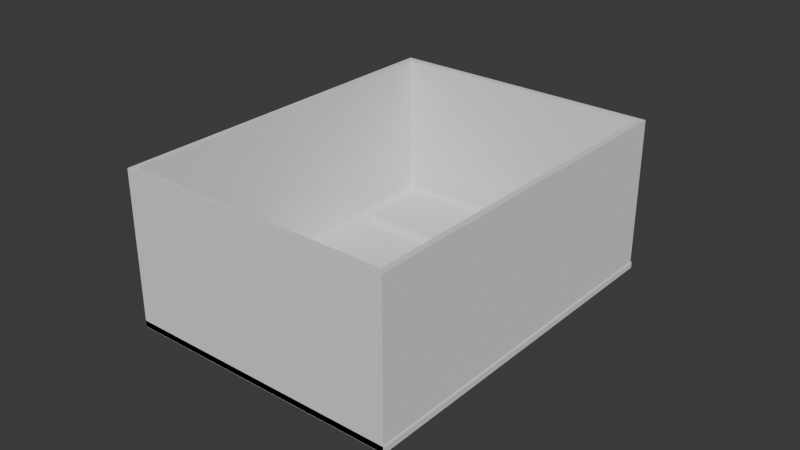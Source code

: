 # Source: ceil-3.blend  (saved by Blender 4.4.32; exported with 4.5.12 LTS)
import bpy
from mathutils import Matrix  # noqa: F401  (used for matrix-valued properties, if any)

bpy.ops.wm.read_factory_settings(use_empty=True)
scene = bpy.context.scene
scene.name = 'Scene'

# ---- collections
col_collection = bpy.data.collections.new('Collection'); scene.collection.children.link(col_collection)

# ---- world
world_world = bpy.data.worlds.new('World'); scene.world = world_world
world_world.use_nodes = True; world_world.node_tree.nodes.clear()
_N = world_world.node_tree.nodes; _L = world_world.node_tree.links
n0 = _N.new('ShaderNodeOutputWorld'); n0.name = 'World Output'; n0.location = (300, 300)
n1 = _N.new('ShaderNodeBackground'); n1.name = 'Background'; n1.location = (10, 300)
n1.inputs[0].default_value = (0.05088, 0.05088, 0.05088, 1.0)
_L.new(n1.outputs[0], n0.inputs[0])
n0.is_active_output = True
world_world.color = (0.05088, 0.05088, 0.05088)
world_world.sun_shadow_jitter_overblur = 0.0

# ---- meshes
me_plane = bpy.data.meshes.new('Plane')
me_plane.from_pydata([(-1.0, -1.0, 0.0), (-0.91, -1.0, 0.0), (-1.0, -0.88, 0.0), (-0.91, -0.88, 0.0), (-1.0, -0.88, 0.002), (-1.0, -1.0, 0.002), (-0.91, -1.0, 0.002), (-0.91, -0.88, 0.002), (-0.9195, -0.888, 0.002), (-0.9195, -0.888, -1.164e-10), (-0.9905, -0.888, 0.002), (-0.9905, -0.888, -1.164e-10), (-0.9195, -0.912, 0.002), (-0.9195, -0.912, -1.164e-10), (-0.9905, -0.912, 0.002), (-0.9905, -0.912, -2.328e-10), (-0.9687, -0.9837, -1.164e-10), (-0.9687, -0.9837, 0.002), (-0.9419, -0.9837, -1.164e-10), (-0.9419, -0.9837, 0.002), (-0.9687, -0.9777, -1.164e-10), (-0.9687, -0.9777, 0.002), (-0.9419, -0.9777, -1.164e-10), (-0.9419, -0.9777, 0.002)], [], [(0, 20, 16, 18, 1), (5, 6, 23, 19, 17), (0, 1, 6, 5), (1, 3, 7, 6), (2, 0, 5, 4), (3, 2, 4, 7), (9, 8, 10, 11), (4, 14, 10, 8, 7), (3, 13, 9, 11, 2), (13, 12, 8, 9), (11, 10, 14, 15), (15, 14, 12, 13), (16, 17, 19, 18), (17, 21, 23, 6, 7, 8, 12, 14, 4, 5), (1, 18, 22, 20, 0, 2, 11, 15, 13, 3), (20, 21, 17, 16), (18, 19, 23, 22), (22, 23, 21, 20)])
_uv = me_plane.uv_layers.new(name='UVMap')
_uv.uv.foreach_set('vector', [0.0, 0.0, 0.3473, 0.1861, 0.3473, 0.1361, 0.6461, 0.1361, 1.0, 0.0, 0.0, 0.0, 1.0, 0.0, 0.6461, 0.1861, 0.6461, 0.1361, 0.3473, 0.1361, 0.0, 0.0, 1.0, 0.0, 1.0, 0.0, 0.0, 0.0, 1.0, 0.0, 1.0, 1.0, 1.0, 1.0, 1.0, 0.0, 0.0, 1.0, 0.0, 0.0, 0.0, 0.0, 0.0, 1.0, 1.0, 1.0, 0.0, 1.0, 0.0, 1.0, 1.0, 1.0, 1.0, 1.0, 1.0, 1.0, 0.0, 1.0, 0.0, 1.0, 0.0, 1.0, 0.1054, 0.7337, 0.1054, 0.9337, 0.8943, 0.9337, 1.0, 1.0, 1.0, 1.0, 0.8943, 0.7337, 0.8943, 0.9337, 0.1054, 0.9337, 0.0, 1.0, 1.0, 0.0, 1.0, 0.0, 1.0, 1.0, 1.0, 1.0, 0.0, 1.0, 0.0, 1.0, 0.0, 0.0, 0.0, 0.0, 0.0, 0.0, 0.0, 0.0, 1.0, 0.0, 1.0, 0.0, 0.0, 0.0, 0.0, 0.0, 1.0, 0.0, 1.0, 0.0, 0.3473, 0.1361, 0.3473, 0.1861, 0.6461, 0.1861, 1.0, 0.0, 1.0, 1.0, 0.8943, 0.9337, 0.8943, 0.7337, 0.1054, 0.7337, 0.0, 1.0, 0.0, 0.0, 1.0, 0.0, 0.6461, 0.1361, 0.6461, 0.1861, 0.3473, 0.1861, 0.0, 0.0, 0.0, 1.0, 0.1054, 0.9337, 0.1054, 0.7337, 0.8943, 0.7337, 1.0, 1.0, 0.0, 1.0, 0.0, 1.0, 0.0, 0.0, 0.0, 0.0, 1.0, 0.0, 1.0, 0.0, 1.0, 1.0, 1.0, 1.0, 1.0, 1.0, 1.0, 1.0, 0.0, 1.0, 0.0, 1.0])
me_plane.update()
me_plane_001 = bpy.data.meshes.new('Plane.001')
me_plane_001.from_pydata([(-1.0, -1.0, 0.0), (-0.929, -1.0, 0.0), (-1.0, -0.976, 0.0), (-0.929, -0.976, 0.0), (-1.0, -0.976, 0.007), (-1.0, -1.0, 0.007), (-0.929, -1.0, 0.007), (-0.929, -0.976, 0.007)], [], [(0, 2, 3, 1), (5, 6, 7, 4), (3, 2, 4, 7), (0, 1, 6, 5), (1, 3, 7, 6), (2, 0, 5, 4)])
_uv = me_plane_001.uv_layers.new(name='UVMap')
_uv.uv.foreach_set('vector', [0.0, 0.0, 0.0, 1.0, 1.0, 1.0, 1.0, 0.0, 0.0, 0.0, 1.0, 0.0, 1.0, 1.0, 0.0, 1.0, 1.0, 1.0, 0.0, 1.0, 0.0, 1.0, 1.0, 1.0, 0.0, 0.0, 1.0, 0.0, 1.0, 0.0, 0.0, 0.0, 1.0, 0.0, 1.0, 1.0, 1.0, 1.0, 1.0, 0.0, 0.0, 1.0, 0.0, 0.0, 0.0, 0.0, 0.0, 1.0])
me_plane_001.update()
me_plane_002 = bpy.data.meshes.new('Plane.002')
me_plane_002.from_pydata([(-1.0, -1.0, 0.0), (-0.931, -1.0, 0.0), (-1.0, -0.924, 0.0), (-0.931, -0.924, 0.0)], [], [(0, 1, 3, 2)])
_uv = me_plane_002.uv_layers.new(name='UVMap')
_uv.uv.foreach_set('vector', [0.0, 0.0, 1.0, 0.0, 1.0, 1.0, 0.0, 1.0])
me_plane_002.update()
me_plane_003 = bpy.data.meshes.new('Plane.003')
me_plane_003.from_pydata([(-0.001424, 0.003274, 5.96e-05), (0.02546, 0.003274, 5.96e-05), (-0.001424, 0.009274, 5.96e-05), (0.02546, 0.009274, 5.96e-05), (-0.001424, 0.009274, 0.00706), (-0.001424, 0.003274, 0.00706), (0.02546, 0.003274, 0.00706), (0.02546, 0.009274, 0.00706)], [], [(0, 2, 3, 1), (5, 6, 7, 4), (0, 1, 6, 5), (1, 3, 7, 6), (2, 0, 5, 4), (3, 2, 4, 7)])
_uv = me_plane_003.uv_layers.new(name='UVMap')
_uv.uv.foreach_set('vector', [0.0, 0.0, 0.0, 1.0, 1.0, 1.0, 1.0, 0.0, 0.0, 0.0, 1.0, 0.0, 1.0, 1.0, 0.0, 1.0, 0.0, 0.0, 1.0, 0.0, 1.0, 0.0, 0.0, 0.0, 1.0, 0.0, 1.0, 1.0, 1.0, 1.0, 1.0, 0.0, 0.0, 1.0, 0.0, 0.0, 0.0, 0.0, 0.0, 1.0, 1.0, 1.0, 0.0, 1.0, 0.0, 1.0, 1.0, 1.0])
me_plane_003.update()
me_plane_004 = bpy.data.meshes.new('Plane.004')
me_plane_004.from_pydata([(-1.032, -1.011, 0.0), (-0.9423, -1.011, 0.0), (-1.032, -0.8913, 0.0), (-0.9423, -0.8913, 0.0), (-1.03, -0.8933, 0.0), (-1.03, -1.009, 0.0), (-0.9443, -1.009, 0.0), (-0.9443, -0.8933, 0.0), (-1.032, -0.8913, 0.0), (-1.032, -1.011, 0.0), (-0.9423, -1.011, 0.0), (-0.9423, -0.8913, 0.0), (-1.032, -0.8913, 0.05), (-1.032, -1.011, 0.05), (-0.9423, -1.011, 0.05), (-0.9423, -0.8913, 0.05), (-1.032, -0.8913, 0.05), (-1.032, -1.011, 0.05), (-0.9423, -1.011, 0.05), (-0.9423, -0.8913, 0.05), (-1.03, -0.8933, 0.05), (-1.03, -1.009, 0.05), (-0.9443, -1.009, 0.05), (-0.9443, -0.8933, 0.05)], [], [(14, 15, 19, 18), (12, 13, 17, 16), (1, 10, 11, 3), (2, 8, 9, 0), (3, 11, 8, 2), (0, 9, 10, 1), (5, 9, 8, 4), (6, 10, 9, 5), (7, 11, 10, 6), (4, 8, 11, 7), (15, 12, 16, 19), (13, 14, 18, 17), (21, 20, 16, 17), (22, 21, 17, 18), (23, 22, 18, 19), (20, 23, 19, 16), (4, 7, 23, 20), (6, 5, 21, 22), (1, 3, 15, 14), (2, 0, 13, 12), (7, 6, 22, 23), (3, 2, 12, 15), (5, 4, 20, 21), (0, 1, 14, 13)])
_uv = me_plane_004.uv_layers.new(name='UVMap')
_uv.uv.foreach_set('vector', [1.0, 0.0, 1.0, 1.0, 1.0, 1.0, 1.0, 0.0, 0.0, 1.0, 0.0, 0.0, 0.0, 0.0, 0.0, 1.0, 1.0, 0.0, 1.0, 0.0, 1.0, 1.0, 1.0, 1.0, 0.0, 1.0, 0.0, 1.0, 0.0, 0.0, 0.0, 0.0, 1.0, 1.0, 1.0, 1.0, 0.0, 1.0, 0.0, 1.0, 0.0, 0.0, 0.0, 0.0, 1.0, 0.0, 1.0, 0.0, 0.02222, 0.01667, 0.0, 0.0, 0.0, 1.0, 0.02222, 0.9833, 0.9778, 0.01667, 1.0, 0.0, 0.0, 0.0, 0.02222, 0.01667, 0.9778, 0.9833, 1.0, 1.0, 1.0, 0.0, 0.9778, 0.01667, 0.02222, 0.9833, 0.0, 1.0, 1.0, 1.0, 0.9778, 0.9833, 1.0, 1.0, 0.0, 1.0, 0.0, 1.0, 1.0, 1.0, 0.0, 0.0, 1.0, 0.0, 1.0, 0.0, 0.0, 0.0, 0.02222, 0.01667, 0.02222, 0.9833, 0.0, 1.0, 0.0, 0.0, 0.9778, 0.01667, 0.02222, 0.01667, 0.0, 0.0, 1.0, 0.0, 0.9778, 0.9833, 0.9778, 0.01667, 1.0, 0.0, 1.0, 1.0, 0.02222, 0.9833, 0.9778, 0.9833, 1.0, 1.0, 0.0, 1.0, 0.02222, 0.9833, 0.9778, 0.9833, 0.9778, 0.9833, 0.02222, 0.9833, 0.9778, 0.01667, 0.02222, 0.01667, 0.02222, 0.01667, 0.9778, 0.01667, 1.0, 0.0, 1.0, 1.0, 1.0, 1.0, 1.0, 0.0, 0.0, 1.0, 0.0, 0.0, 0.0, 0.0, 0.0, 1.0, 0.9778, 0.9833, 0.9778, 0.01667, 0.9778, 0.01667, 0.9778, 0.9833, 1.0, 1.0, 0.0, 1.0, 0.0, 1.0, 1.0, 1.0, 0.02222, 0.01667, 0.02222, 0.9833, 0.02222, 0.9833, 0.02222, 0.01667, 0.0, 0.0, 1.0, 0.0, 1.0, 0.0, 0.0, 0.0])
me_plane_004.update()

# ---- objects
ob_ceil = bpy.data.objects.new('ceil', me_plane)
ob_lcd = bpy.data.objects.new('LCD', me_plane_001)
ob_keypad = bpy.data.objects.new('keypad', me_plane_002)
ob_socket = bpy.data.objects.new('socket', me_plane_003)
ob_walls = bpy.data.objects.new('walls', me_plane_004)

# ---- transforms, parenting, visibility, modifiers, constraints
ob_ceil.location = (1.0, 1.0, 0.0)
ob_lcd.location = (1.009, 1.088, -0.002)
ob_keypad.location = (1.01, 1.011, 0.0)
ob_socket.location = (0.03268, 0.01306, -0.00206)
ob_walls.location = (1.032, 1.011, -5.96e-05)

# ---- collection membership
col_collection.objects.link(ob_ceil)
col_collection.objects.link(ob_lcd)
col_collection.objects.link(ob_keypad)
col_collection.objects.link(ob_socket)
col_collection.objects.link(ob_walls)

# ---- scene / render settings (as saved in the file)
scene.frame_start = 1; scene.frame_end = 250; scene.frame_set(1)
scene.render.engine = 'BLENDER_EEVEE_NEXT'
bpy.context.view_layer.update()

# ---- added for rendering (the .blend has no active camera and no usable light): camera, sun
cam_auto = bpy.data.cameras.new('AutoCamera')
cam_auto.lens = 50.0
cam_auto.sensor_width = 36.0
cam_auto.clip_end = 1000.0
ob_auto_camera = bpy.data.objects.new('AutoCamera', cam_auto)
scene.collection.objects.link(ob_auto_camera)
ob_auto_camera.location = (0.230045, -0.162054, 0.172006)
ob_auto_camera.rotation_euler = (1.09748, -7.21219e-08, 0.694738)
scene.camera = ob_auto_camera
light_auto_sun = bpy.data.lights.new('AutoSun', 'SUN')
light_auto_sun.energy = 3.0
light_auto_sun.angle = 0.0523599
ob_auto_sun = bpy.data.objects.new('AutoSun', light_auto_sun)
scene.collection.objects.link(ob_auto_sun)
ob_auto_sun.rotation_euler = (0.872665, 0.174533, 0.523599)
bpy.context.view_layer.update()
